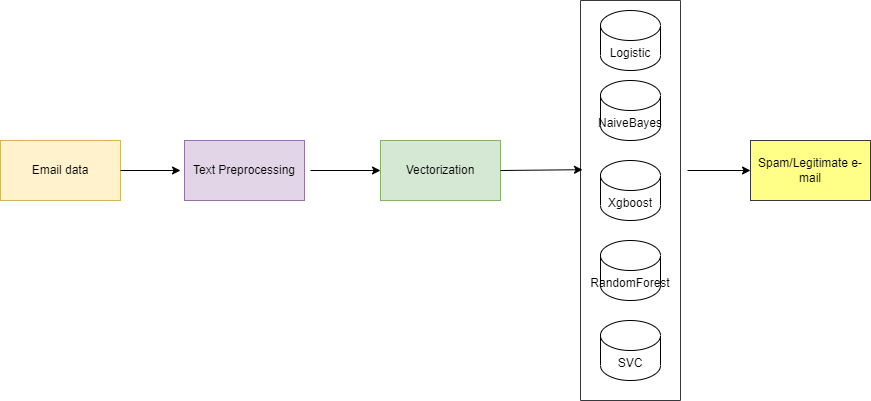

The diagram above was exported from draw.io. Its source (the exported page's mxGraphModel, read from the mxfile embedded in the PNG):
<mxGraphModel dx="880" dy="427" grid="1" gridSize="10" guides="1" tooltips="1" connect="1" arrows="1" fold="1" page="1" pageScale="1" pageWidth="827" pageHeight="1169" math="0" shadow="0">
  <root>
    <mxCell id="0" />
    <mxCell id="1" parent="0" />
    <mxCell id="31J-QPufBsR8l4tRTOcF-12" value="Email data" style="rounded=0;whiteSpace=wrap;html=1;fillColor=#fff2cc;strokeColor=#d6b656;" vertex="1" parent="1">
      <mxGeometry x="110" y="180" width="120" height="60" as="geometry" />
    </mxCell>
    <mxCell id="31J-QPufBsR8l4tRTOcF-14" value="Text Preprocessing" style="rounded=0;whiteSpace=wrap;html=1;fillColor=#e1d5e7;strokeColor=#9673a6;" vertex="1" parent="1">
      <mxGeometry x="294" y="180" width="120" height="60" as="geometry" />
    </mxCell>
    <mxCell id="31J-QPufBsR8l4tRTOcF-15" value="Vectorization" style="rounded=0;whiteSpace=wrap;html=1;fillColor=#d5e8d4;strokeColor=#82b366;" vertex="1" parent="1">
      <mxGeometry x="490" y="180" width="120" height="60" as="geometry" />
    </mxCell>
    <mxCell id="31J-QPufBsR8l4tRTOcF-16" value="Logistic" style="shape=cylinder3;whiteSpace=wrap;html=1;boundedLbl=1;backgroundOutline=1;size=15;" vertex="1" parent="1">
      <mxGeometry x="710" y="50" width="60" height="60" as="geometry" />
    </mxCell>
    <mxCell id="31J-QPufBsR8l4tRTOcF-17" value="NaiveBayes" style="shape=cylinder3;whiteSpace=wrap;html=1;boundedLbl=1;backgroundOutline=1;size=15;" vertex="1" parent="1">
      <mxGeometry x="710" y="120" width="60" height="60" as="geometry" />
    </mxCell>
    <mxCell id="31J-QPufBsR8l4tRTOcF-18" value="Xgboost" style="shape=cylinder3;whiteSpace=wrap;html=1;boundedLbl=1;backgroundOutline=1;size=15;" vertex="1" parent="1">
      <mxGeometry x="710" y="200" width="60" height="60" as="geometry" />
    </mxCell>
    <mxCell id="31J-QPufBsR8l4tRTOcF-19" value="RandomForest" style="shape=cylinder3;whiteSpace=wrap;html=1;boundedLbl=1;backgroundOutline=1;size=15;" vertex="1" parent="1">
      <mxGeometry x="710" y="280" width="60" height="60" as="geometry" />
    </mxCell>
    <mxCell id="31J-QPufBsR8l4tRTOcF-20" value="SVC" style="shape=cylinder3;whiteSpace=wrap;html=1;boundedLbl=1;backgroundOutline=1;size=15;" vertex="1" parent="1">
      <mxGeometry x="710" y="360" width="60" height="60" as="geometry" />
    </mxCell>
    <mxCell id="31J-QPufBsR8l4tRTOcF-21" value="" style="endArrow=classic;html=1;rounded=0;entryX=0;entryY=0.5;entryDx=0;entryDy=0;" edge="1" parent="1" target="31J-QPufBsR8l4tRTOcF-15">
      <mxGeometry width="50" height="50" relative="1" as="geometry">
        <mxPoint x="420" y="210" as="sourcePoint" />
        <mxPoint x="550" y="240" as="targetPoint" />
      </mxGeometry>
    </mxCell>
    <mxCell id="31J-QPufBsR8l4tRTOcF-22" value="" style="endArrow=classic;html=1;rounded=0;exitX=1;exitY=0.5;exitDx=0;exitDy=0;" edge="1" parent="1" source="31J-QPufBsR8l4tRTOcF-12">
      <mxGeometry width="50" height="50" relative="1" as="geometry">
        <mxPoint x="500" y="290" as="sourcePoint" />
        <mxPoint x="290" y="210" as="targetPoint" />
      </mxGeometry>
    </mxCell>
    <mxCell id="31J-QPufBsR8l4tRTOcF-23" value="" style="swimlane;startSize=0;fillColor=#cdeb8b;strokeColor=#36393d;" vertex="1" parent="1">
      <mxGeometry x="690" y="40" width="100" height="400" as="geometry" />
    </mxCell>
    <mxCell id="31J-QPufBsR8l4tRTOcF-24" value="" style="endArrow=classic;html=1;rounded=0;entryX=0.02;entryY=0.423;entryDx=0;entryDy=0;entryPerimeter=0;exitX=1;exitY=0.5;exitDx=0;exitDy=0;" edge="1" parent="1" source="31J-QPufBsR8l4tRTOcF-15" target="31J-QPufBsR8l4tRTOcF-23">
      <mxGeometry width="50" height="50" relative="1" as="geometry">
        <mxPoint x="500" y="290" as="sourcePoint" />
        <mxPoint x="550" y="240" as="targetPoint" />
      </mxGeometry>
    </mxCell>
    <mxCell id="31J-QPufBsR8l4tRTOcF-25" value="Spam/Legitimate e-mail" style="rounded=0;whiteSpace=wrap;html=1;fillColor=#ffff88;strokeColor=#36393d;" vertex="1" parent="1">
      <mxGeometry x="860" y="180" width="120" height="60" as="geometry" />
    </mxCell>
    <mxCell id="31J-QPufBsR8l4tRTOcF-26" value="" style="endArrow=classic;html=1;rounded=0;entryX=0;entryY=0.5;entryDx=0;entryDy=0;exitX=1.07;exitY=0.425;exitDx=0;exitDy=0;exitPerimeter=0;" edge="1" parent="1" source="31J-QPufBsR8l4tRTOcF-23" target="31J-QPufBsR8l4tRTOcF-25">
      <mxGeometry width="50" height="50" relative="1" as="geometry">
        <mxPoint x="500" y="290" as="sourcePoint" />
        <mxPoint x="550" y="240" as="targetPoint" />
      </mxGeometry>
    </mxCell>
  </root>
</mxGraphModel>